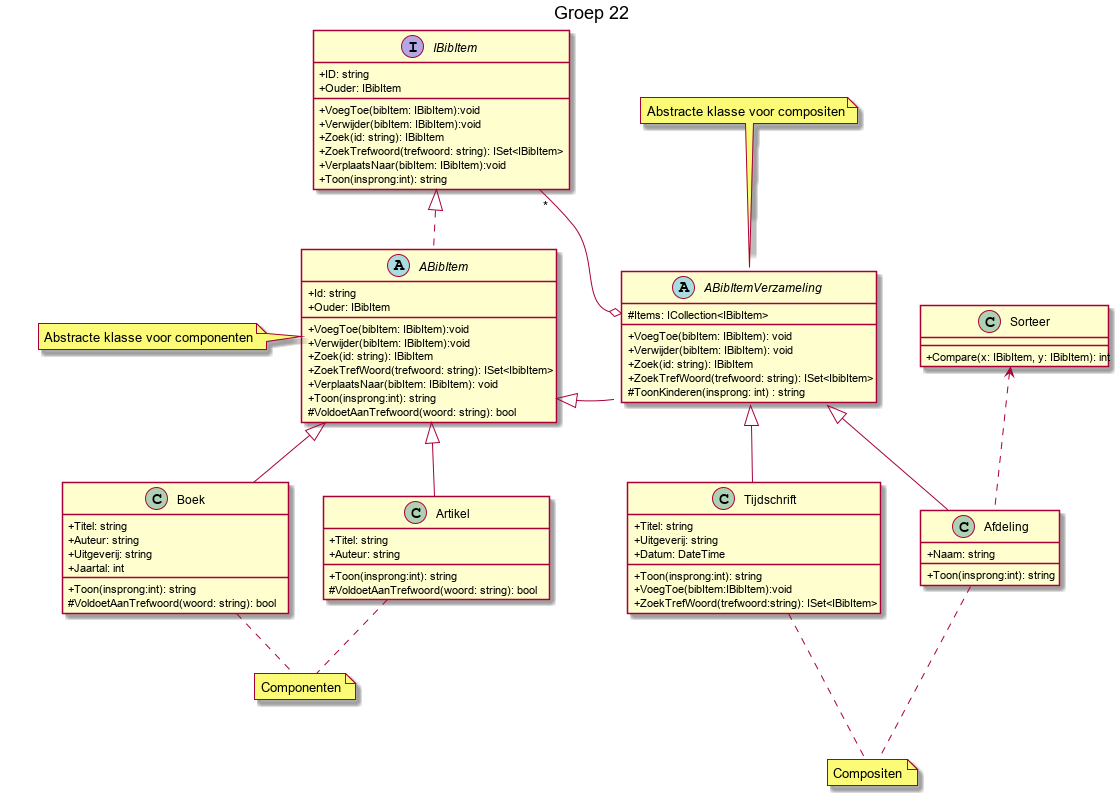

The diagram above was rendered by PlantUML. Its source (embedded in the PNG):
@startuml Groepnr 22
skinparam classAttributeIconSize 0
title Groep 22

interface IBibItem {
    +ID: string
    +Ouder: IBibItem
    +VoegToe(bibItem: IBibItem):void
    +Verwijder(bibItem: IBibItem):void
    +Zoek(id: string): IBibItem
    +ZoekTrefwoord(trefwoord: string): ISet<IBibItem>
    +VerplaatsNaar(bibItem: IBibItem):void
    +Toon(insprong:int): string
}

together {
    abstract ABibItem{
        +Id: string
        +Ouder: IBibItem
        +VoegToe(bibItem: IBibItem):void
        +Verwijder(bibItem: IBibItem):void
        +Zoek(id: string): IBibItem
        +ZoekTrefWoord(trefwoord: string): ISet<IbibItem>
        +VerplaatsNaar(bibItem: IBibItem): void
        +Toon(insprong:int): string
        #VoldoetAanTrefwoord(woord: string): bool
    }
    note left: Abstracte klasse voor componenten
    note "Componenten" as n1
    Boek..n1
    class Boek{
        +Titel: string
        +Auteur: string
        +Uitgeverij: string
        +Jaartal: int
        +Toon(insprong:int): string
        #VoldoetAanTrefwoord(woord: string): bool
    }
    Artikel..n1
    class Artikel{
        +Titel: string
        +Auteur: string
        +Toon(insprong:int): string
        #VoldoetAanTrefwoord(woord: string): bool
    }
}

together {
    abstract ABibItemVerzameling{
        #Items: ICollection<IBibItem>
        +VoegToe(bibItem: IBibItem): void
        +Verwijder(bibItem: IBibItem): void
        +Zoek(id: string): IBibItem
        +ZoekTrefWoord(trefwoord: string): ISet<IbibItem>
        #ToonKinderen(insprong: int) : string
    }
    note top: Abstracte klasse voor compositen
    
    note "Compositen" as n2
    Tijdschrift...n2
    class Tijdschrift{
        +Titel: string
        +Uitgeverij: string
        +Datum: DateTime
        +Toon(insprong:int): string
        +VoegToe(bibItem:IBibItem):void
        +ZoekTrefWoord(trefwoord:string): ISet<IBibItem>
    }
    together {
        Afdeling...n2
        class Afdeling{
            +Naam: string
            +Toon(insprong:int): string
        }
        
        
        class Sorteer{
            +Compare(x: IBibItem, y: IBibItem): int
        }
    }
}

IBibItem <|.down. ABibItem
ABibItemVerzameling::Items o-up- "*"IBibItem
ABibItem <|-right- ABibItemVerzameling
ABibItem <|-- Boek
ABibItem <|-- Artikel
ABibItemVerzameling <|-- Tijdschrift
ABibItemVerzameling <|-- Afdeling
Sorteer <.up. Afdeling
@enduml